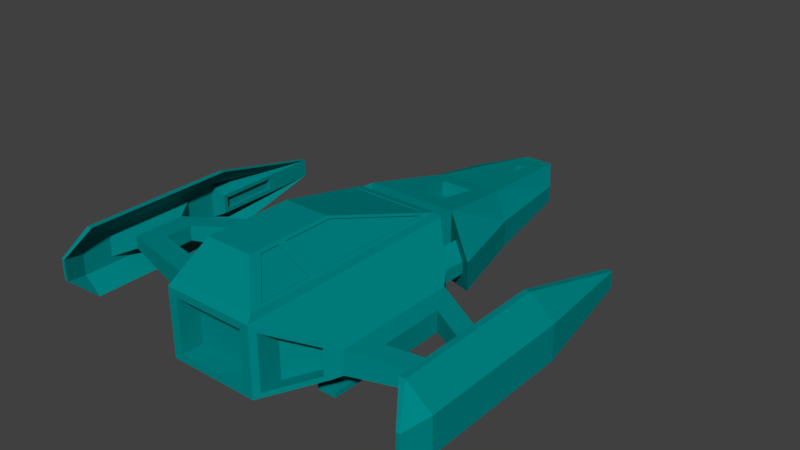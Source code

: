 # Source: ShipDemat.blend  (saved by Blender 2.79.0; exported with 4.5.12 LTS)
import bpy
from mathutils import Matrix  # noqa: F401  (used for matrix-valued properties, if any)

bpy.ops.wm.read_factory_settings(use_empty=True)
scene = bpy.context.scene
scene.name = 'Scene'

# ---- collections
col_collection_1 = bpy.data.collections.new('Collection 1'); scene.collection.children.link(col_collection_1)

# ---- materials (node trees are filled in below, after node groups)
mat_demat = bpy.data.materials.new('Demat')
mat_demat.alpha_threshold = 0.0
mat_demat.use_transparent_shadow = False
mat_demat.diffuse_color = (0.0, 0.2395, 0.2395, 1.0)
mat_demat.roughness = 0.5

# ---- material node trees

# ---- world
world_world = bpy.data.worlds.new('World'); scene.world = world_world
world_world.color = (0.05088, 0.05088, 0.05088)
world_world.use_sun_shadow = False
world_world.sun_shadow_jitter_overblur = 0.0
world_world.cycles.sampling_method = 'MANUAL'

# ---- meshes
me_body = bpy.data.meshes.new('Body')
me_body.from_pydata([(-1.455, 0.1367, 2.431), (-1.339, -4.965, 2.431), (-1.455, -4.965, 2.431), (-0.7714, -5.574, 3.604), (-0.7714, -3.754, 3.604), (-0.7078, -3.719, 3.535), (-1.339, 0.003439, 2.431), (-0.7078, -5.539, 3.535), (-1.403, -0.42, 2.519), (-1.403, -4.881, 2.519), (-0.8231, -5.397, 3.515), (-0.8231, -3.722, 3.515), (-1.285, -0.4638, 2.525), (-1.285, -4.92, 2.525), (-0.7354, -5.419, 3.487), (-0.7354, -3.705, 3.487), (-1.344, -4.9, 2.522), (-0.7793, -5.408, 3.501), (-0.7793, -3.713, 3.501), (-1.344, -0.4419, 2.522), (1.455, 0.1367, 2.431), (1.339, -4.965, 2.431), (1.455, -4.965, 2.431), (0.7714, -5.574, 3.604), (0.7714, -3.754, 3.604), (0.7078, -3.719, 3.535), (1.339, 0.003439, 2.431), (0.7078, -5.539, 3.535), (1.403, -0.42, 2.519), (1.403, -4.881, 2.519), (0.8231, -5.397, 3.515), (0.8231, -3.722, 3.515), (1.285, -0.4638, 2.525), (1.285, -4.92, 2.525), (0.7354, -5.419, 3.487), (0.7354, -3.705, 3.487), (1.344, -4.9, 2.522), (0.7793, -5.408, 3.501), (0.7793, -3.713, 3.501), (1.344, -0.4419, 2.522), (-1.272, -0.2173, 2.537), (-0.6879, -3.544, 3.54), (1.272, -0.2173, 2.537), (0.6879, -3.544, 3.54), (-0.6732, -3.543, 3.483), (-1.249, -0.3119, 2.524), (0.6732, -3.543, 3.483), (1.249, -0.3119, 2.524), (1.26, -0.2646, 2.531), (-1.26, -0.2646, 2.531), (0.6806, -3.544, 3.512), (-0.6806, -3.544, 3.512), (-0.2117, 6.892, 0.3493), (0.2117, 6.892, 0.3493), (-0.2128, 5.986, 0.3169), (0.2128, 5.986, 0.3169), (-0.2117, 6.892, 0.7405), (0.2117, 6.892, 0.7405), (-0.2128, 5.986, 0.7081), (0.2128, 5.986, 0.7081), (-0.1502, 6.892, 0.4019), (0.1502, 6.892, 0.4019), (-0.1502, 6.892, 0.6586), (0.1502, 6.892, 0.6586), (-0.1502, 6.841, 0.4019), (0.1502, 6.841, 0.4019), (-0.1502, 6.841, 0.6586), (0.1502, 6.841, 0.6586), (-0.212, 6.673, 0.3415), (0.212, 6.673, 0.3415), (-0.212, 6.673, 0.7326), (0.212, 6.673, 0.7326), (-2.548, -5.502, -0.6452), (-1.906, -5.502, -0.6452), (-1.906, -3.29, -0.6452), (-2.548, -3.29, -0.6452), (-1.906, -5.502, -0.4732), (-2.548, -3.29, -0.4732), (-2.548, -5.502, -0.4732), (-1.906, -3.29, -0.4732), (2.548, -5.502, -0.6452), (1.906, -5.502, -0.6452), (1.906, -3.29, -0.6452), (2.548, -3.29, -0.6452), (1.906, -5.502, -0.4732), (2.548, -3.29, -0.4732), (2.548, -5.502, -0.4732), (1.906, -3.29, -0.4732), (-2.376, -3.882, -0.4732), (-2.376, -4.91, -0.4732), (-2.078, -4.91, -0.4732), (-2.078, -3.882, -0.4732), (2.376, -3.882, -0.4732), (2.376, -4.91, -0.4732), (2.078, -4.91, -0.4732), (2.078, -3.882, -0.4732), (-0.3467, 3.145, -0.6452), (-0.3467, 1.563, -0.6452), (0.3467, 3.145, -0.6452), (0.3467, 1.563, -0.6452), (-0.3467, 3.145, -0.4732), (-0.3467, 1.563, -0.4732), (0.3467, 3.145, -0.4732), (0.3467, 1.563, -0.4732), (-0.1738, 2.751, -0.4732), (-0.1738, 1.958, -0.4732), (0.1738, 2.751, -0.4732), (0.1738, 1.958, -0.4732), (-2.548, -5.502, 0.2659), (-1.906, -5.502, 0.05824), (-1.906, -3.29, 0.05824), (-2.548, -3.29, 0.2659), (2.548, -5.502, 0.2659), (1.906, -5.502, 0.05824), (1.906, -3.29, 0.05824), (2.548, -3.29, 0.2659), (-0.3467, 3.145, 0.158), (-0.3467, 1.563, -0.0161), (0.3467, 3.145, 0.158), (0.3467, 1.563, -0.0161), (-2.376, -3.882, 0.4868), (-2.376, -4.91, 0.4868), (-2.078, -4.91, 0.4868), (-2.078, -3.882, 0.4868), (2.376, -3.882, 0.4868), (2.376, -4.91, 0.4868), (2.078, -4.91, 0.4868), (2.078, -3.882, 0.4868), (-0.1738, 2.751, 0.4868), (-0.1738, 1.958, 0.4868), (0.1738, 2.751, 0.4868), (0.1738, 1.958, 0.4868), (-5.376, -4.499, 1.197), (-5.376, -3.555, 1.197), (-3.8, -4.909, 1.293), (-3.8, -2.703, 1.293), (-5.376, -4.499, 0.6756), (-5.376, -3.555, 0.6756), (-3.8, -4.909, 0.5794), (-3.8, -2.703, 0.5794), (-6.042, -6.785, 2.235), (-6.613, -1.564, 1.525), (-6.613, -6.717, 0.3469), (-6.613, -5.713, 0.5674), (-6.104, 2.338, 1.226), (-6.482, -7.519, 1.302), (-6.364, -7.519, 0.5703), (-5.976, -6.753, -0.1469), (-6.171, -1.6, -0.1469), (-6.613, -5.713, 1.305), (-6.613, -1.564, 0.3469), (-6.189, -5.04, 1.147), (-6.189, -3.241, 0.7252), (-6.104, 2.338, 0.6464), (-6.171, -6.753, -0.1469), (-3.185, -1.618, 0.5419), (-6.808, -6.717, 1.525), (-6.042, -1.632, 2.235), (-5.847, -6.785, 2.235), (-6.613, -2.568, 0.5674), (-6.482, -7.519, 0.5703), (-6.189, -5.04, 0.7252), (-6.189, -3.241, 1.147), (-6.299, 2.338, 1.226), (-6.613, -6.717, 1.525), (-6.808, -1.564, 0.3469), (-5.847, -1.632, 2.235), (-3.185, -1.618, 1.33), (-6.808, -6.717, 0.3469), (-3.185, -5.822, 1.33), (-6.613, -2.568, 1.305), (-3.185, -5.822, 0.5419), (-6.808, -1.564, 1.525), (-6.364, -7.519, 1.302), (-5.976, -1.6, -0.1469), (-6.299, 2.338, 0.6464), (-3.493, -2.161, 1.312), (-3.493, -5.365, 1.312), (-5.782, -3.398, 1.172), (-5.782, -4.769, 1.172), (-5.782, -3.398, 0.7004), (-3.493, -2.161, 0.5606), (-3.493, -5.365, 0.5606), (-5.782, -4.769, 0.7004), (-6.103, -1.484, 1.261), (-6.103, 0.755, 1.261), (-6.103, -1.484, 0.6114), (-6.103, 0.755, 0.6114), (-6.103, 0.6054, 1.13), (-6.103, 0.6054, 0.7422), (-6.103, -1.334, 0.7422), (-6.103, -1.334, 1.13), (-6.257, 0.6054, 1.13), (-6.257, 0.6054, 0.7422), (-6.257, -1.334, 0.7422), (-6.257, -1.334, 1.13), (5.376, -4.499, 1.197), (5.376, -3.555, 1.197), (3.8, -4.909, 1.293), (3.8, -2.703, 1.293), (5.376, -4.499, 0.6756), (5.376, -3.555, 0.6756), (3.8, -4.909, 0.5794), (3.8, -2.703, 0.5794), (6.042, -6.785, 2.235), (6.613, -1.564, 1.525), (6.613, -6.717, 0.3469), (6.613, -5.713, 0.5674), (6.104, 2.338, 1.226), (6.482, -7.519, 1.302), (6.364, -7.519, 0.5703), (5.976, -6.753, -0.1469), (6.171, -1.6, -0.1469), (6.613, -5.713, 1.305), (6.613, -1.564, 0.3469), (6.189, -5.04, 1.147), (6.189, -3.241, 0.7252), (6.104, 2.338, 0.6464), (6.171, -6.753, -0.1469), (3.185, -1.618, 0.5419), (6.808, -6.717, 1.525), (6.042, -1.632, 2.235), (5.847, -6.785, 2.235), (6.613, -2.568, 0.5674), (6.482, -7.519, 0.5703), (6.189, -5.04, 0.7252), (6.189, -3.241, 1.147), (6.299, 2.338, 1.226), (6.613, -6.717, 1.525), (6.808, -1.564, 0.3469), (5.847, -1.632, 2.235), (3.185, -1.618, 1.33), (6.808, -6.717, 0.3469), (3.185, -5.822, 1.33), (6.613, -2.568, 1.305), (3.185, -5.822, 0.5419), (6.808, -1.564, 1.525), (6.364, -7.519, 1.302), (5.976, -1.6, -0.1469), (6.299, 2.338, 0.6464), (3.493, -2.161, 1.312), (3.493, -5.365, 1.312), (5.782, -3.398, 1.172), (5.782, -4.769, 1.172), (5.782, -3.398, 0.7004), (3.493, -2.161, 0.5606), (3.493, -5.365, 0.5606), (5.782, -4.769, 0.7004), (6.103, -1.484, 1.261), (6.103, 0.755, 1.261), (6.103, -1.484, 0.6114), (6.103, 0.755, 0.6114), (6.103, 0.6054, 1.13), (6.103, 0.6054, 0.7422), (6.103, -1.334, 0.7422), (6.103, -1.334, 1.13), (6.257, 0.6054, 1.13), (6.257, 0.6054, 0.7422), (6.257, -1.334, 0.7422), (6.257, -1.334, 1.13), (-0.1444, -1.903, 2.099), (-1.244, 0.7924, 0.122), (-0.7339, -4.856, 1.035), (-0.5295, -3.35, 1.765), (-0.3211, -4.641, 1.981), (-1.455, 0.1367, 2.431), (-0.5295, -4.237, 2.036), (-0.2338, -2.332, 1.807), (-0.4129, -2.705, 2.897), (-0.3266, -5.534, 2.93), (-0.1654, -2.918, 2.43), (-0.1654, -2.634, 2.346), (-0.3211, -5.285, 1.249), (-0.5327, -4.317, 1.52), (-1.189, -0.5454, 1.931), (-0.3556, -2.977, 2.423), (-0.3211, -5.114, 1.592), (-1.059, 3.916, 0.2429), (-0.1654, -2.449, 2.204), (-0.4129, -2.752, 2.918), (-1.584, 0.7924, 2.26), (-0.2338, -2.283, 1.735), (-1.528, 0.3247, 2.223), (-1.528, 0.3247, -0.06387), (-0.3266, -6.171, 2.12), (-0.5327, -4.317, 1.035), (-0.5327, -1.272, 1.52), (-2.926, -1.202, 1.484), (-0.3809, -3.535, 1.52), (-0.3809, -3.535, 1.765), (-3.185, -1.618, 0.5419), (-0.3266, -6.342, 1.778), (-0.5295, -3.35, 2.036), (-0.3556, -2.773, 2.871), (-0.7339, -1.088, 1.035), (-0.6245, 1.429, 1.635), (-0.5295, -4.237, 1.765), (-2.126, 2.896, 1.29), (-0.1234, -2.177, 1.692), (-0.4129, -2.949, 2.363), (-0.1444, -2.455, 2.737), (-1.339, -4.965, 2.431), (-1.455, -4.965, 2.431), (-0.3266, -5.163, 3.103), (-0.4834, -4.617, 1.93), (-0.1725, -1.838, 2.037), (-1.189, -6.649, 1.931), (-0.1444, -2.113, 2.465), (-0.5327, -1.272, 1.035), (-1.244, 0.3247, 0.122), (-0.4842, -4.902, 3.378), (-1.528, -7.519, 2.223), (-0.1725, -1.806, 1.692), (-1.339, -7.034, 2.431), (-1.455, -7.331, 2.431), (-1.244, 0.7924, 1.75), (-0.6245, 1.525, 2.112), (-0.3211, -5.012, 1.808), (-3.185, -1.618, 1.33), (-0.2379, -2.912, 1.52), (-2.968, -0.2276, 1.408), (-0.3328, -1.499, 1.52), (-0.4834, -4.297, 2.079), (-0.1234, -2.145, 1.828), (-1.584, 0.7924, -0.1009), (-0.204, -1.829, 2.149), (-0.204, -1.78, 2.077), (-2.126, 2.896, 0.3919), (-0.3809, -4.119, 1.52), (-2.926, -1.202, 0.388), (-1.339, 0.003439, 2.431), (-0.1444, -2.739, 2.822), (-3.185, -5.822, 1.33), (-1.059, 3.916, 1.629), (-0.4842, -5.221, 3.229), (-0.4129, -2.998, 2.377), (-3.185, -5.822, 0.5419), (-1.244, 0.3247, 1.75), (-0.1654, -2.258, 1.857), (-0.3809, -4.119, 1.765), (-0.7714, -5.574, 3.604), (-1.287, -5.121, 2.521), (-0.7843, -6.625, 3.604), (-1.287, -6.871, 2.521), (-0.7203, -6.383, 3.514), (-0.7203, -5.627, 3.514), (-0.7203, -6.274, 3.514), (-0.7078, -5.539, 3.535), (-0.7298, 3.43, 1.727), (-0.9479, 1.278, 2.162), (-0.4841, 8.057, 1.025), (-0.5624, 3.087, 1.3), (-1.471, 6.513, 0.9885), (-1.471, 6.513, 0.4273), (-0.4841, 8.057, 0.391), (-0.5624, 3.183, 1.777), (-2.926, -5.992, 1.484), (-1.528, -7.519, -0.06387), (-2.926, -5.992, 0.388), (-1.211, -7.519, 0.1734), (-1.211, -7.519, 1.985), (-2.781, -6.151, 1.385), (-2.781, -6.151, 0.5166), (-1.673, -7.36, 0.1585), (-1.673, -7.36, 1.971), (-1.211, -6.777, 0.1734), (-1.211, -6.777, 1.985), (-2.781, -5.409, 1.385), (-1.673, -6.619, 1.971), (-2.781, -5.409, 0.5166), (-1.673, -6.619, 0.1585), (-1.401, -5.148, 2.523), (-1.401, -6.883, 2.523), (-0.8257, -5.66, 3.512), (-0.8366, -6.289, 3.512), (-1.344, -5.134, 2.522), (-1.344, -6.877, 2.522), (-0.7784, -6.281, 3.513), (-0.773, -5.643, 3.513), (-2.548, -5.502, 0.2659), (-2.968, -0.2276, 0.4643), (-1.906, -5.502, 0.05824), (-1.906, -3.29, 0.05824), (-2.548, -3.29, 0.2659), (-1.93, -0.1139, 1.525), (-1.93, -0.1139, 0.5519), (-2.524, -0.7632, 1.21), (-2.571, 0.06544, 1.178), (-2.571, 0.06544, 0.7766), (-2.524, -0.7632, 0.7442), (-1.982, 0.4993, 1.54), (-1.982, 0.4993, 0.5362), (-1.386, 0.3247, 0.02908), (-1.386, 0.3247, 1.986), (-2.725, -0.9825, 1.347), (-2.725, -0.9825, 0.5661), (-1.729, 0.1054, 0.244), (-1.729, 0.1054, 1.874), (-1.414, 0.7924, 2.005), (-1.414, 0.7924, 0.01055), (-2.77, -0.0811, 1.293), (-1.783, 0.6459, 1.9), (-1.783, 0.6459, 0.2176), (-2.77, -0.0811, 0.6205), (-1.906, -5.502, 0.4868), (-2.548, -3.29, 0.4868), (-2.548, -5.502, 0.4868), (-1.906, -3.29, 0.4868), (0.1444, -1.903, 2.099), (1.244, 0.7924, 0.122), (0.7339, -4.856, 1.035), (0.5295, -3.35, 1.765), (0.3211, -4.641, 1.981), (1.455, 0.1367, 2.431), (0.5295, -4.237, 2.036), (0.2338, -2.332, 1.807), (0.4129, -2.705, 2.897), (0.3266, -5.534, 2.93), (0.1654, -2.918, 2.43), (0.1654, -2.634, 2.346), (0.3211, -5.285, 1.249), (0.5327, -4.317, 1.52), (1.189, -0.5454, 1.931), (0.3556, -2.977, 2.423), (0.3211, -5.114, 1.592), (1.059, 3.916, 0.2429), (0.1654, -2.449, 2.204), (0.4129, -2.752, 2.918), (1.584, 0.7924, 2.26), (0.2338, -2.283, 1.735), (1.528, 0.3247, 2.223), (1.528, 0.3247, -0.06387), (0.3266, -6.171, 2.12), (0.5327, -4.317, 1.035), (0.5327, -1.272, 1.52), (2.926, -1.202, 1.484), (0.3809, -3.535, 1.52), (0.3809, -3.535, 1.765), (3.185, -1.618, 0.5419), (0.3266, -6.342, 1.778), (0.5295, -3.35, 2.036), (0.3556, -2.773, 2.871), (0.7339, -1.088, 1.035), (0.6245, 1.429, 1.635), (0.5295, -4.237, 1.765), (2.126, 2.896, 1.29), (0.1234, -2.177, 1.692), (0.4129, -2.949, 2.363), (0.1444, -2.455, 2.737), (1.339, -4.965, 2.431), (1.455, -4.965, 2.431), (0.3266, -5.163, 3.103), (0.4834, -4.617, 1.93), (0.1725, -1.838, 2.037), (1.189, -6.649, 1.931), (0.1444, -2.113, 2.465), (0.5327, -1.272, 1.035), (1.244, 0.3247, 0.122), (0.4842, -4.902, 3.378), (1.528, -7.519, 2.223), (0.1725, -1.806, 1.692), (1.339, -7.034, 2.431), (1.455, -7.331, 2.431), (1.244, 0.7924, 1.75), (0.6245, 1.525, 2.112), (0.3211, -5.012, 1.808), (3.185, -1.618, 1.33), (0.2379, -2.912, 1.52), (2.968, -0.2276, 1.408), (0.3328, -1.499, 1.52), (0.4834, -4.297, 2.079), (0.1234, -2.145, 1.828), (1.584, 0.7924, -0.1009), (0.204, -1.829, 2.149), (0.204, -1.78, 2.077), (2.126, 2.896, 0.3919), (0.3809, -4.119, 1.52), (2.926, -1.202, 0.388), (1.339, 0.003439, 2.431), (0.1444, -2.739, 2.822), (3.185, -5.822, 1.33), (1.059, 3.916, 1.629), (0.4842, -5.221, 3.229), (0.4129, -2.998, 2.377), (3.185, -5.822, 0.5419), (1.244, 0.3247, 1.75), (0.1654, -2.258, 1.857), (0.3809, -4.119, 1.765), (0.7714, -5.574, 3.604), (1.287, -5.121, 2.521), (0.7843, -6.625, 3.604), (1.287, -6.871, 2.521), (0.7203, -6.383, 3.514), (0.7203, -5.627, 3.514), (0.7203, -6.274, 3.514), (0.7078, -5.539, 3.535), (0.7298, 3.43, 1.727), (0.9479, 1.278, 2.162), (0.4841, 8.057, 1.025), (0.5624, 3.087, 1.3), (1.471, 6.513, 0.9885), (1.471, 6.513, 0.4273), (0.4841, 8.057, 0.391), (0.5624, 3.183, 1.777), (2.926, -5.992, 1.484), (1.528, -7.519, -0.06387), (2.926, -5.992, 0.388), (1.211, -7.519, 0.1734), (1.211, -7.519, 1.985), (2.781, -6.151, 1.385), (2.781, -6.151, 0.5166), (1.673, -7.36, 0.1585), (1.673, -7.36, 1.971), (1.211, -6.777, 0.1734), (1.211, -6.777, 1.985), (2.781, -5.409, 1.385), (1.673, -6.619, 1.971), (2.781, -5.409, 0.5166), (1.673, -6.619, 0.1585), (1.401, -5.148, 2.523), (1.401, -6.883, 2.523), (0.8257, -5.66, 3.512), (0.8366, -6.289, 3.512), (1.344, -5.134, 2.522), (1.344, -6.877, 2.522), (0.7784, -6.281, 3.513), (0.773, -5.643, 3.513), (2.548, -5.502, 0.2659), (2.968, -0.2276, 0.4643), (1.906, -5.502, 0.05824), (1.906, -3.29, 0.05824), (2.548, -3.29, 0.2659), (1.93, -0.1139, 1.525), (1.93, -0.1139, 0.5519), (2.524, -0.7632, 1.21), (2.571, 0.06544, 1.178), (2.571, 0.06544, 0.7766), (2.524, -0.7632, 0.7442), (1.982, 0.4993, 1.54), (1.982, 0.4993, 0.5362), (1.386, 0.3247, 0.02908), (1.386, 0.3247, 1.986), (2.725, -0.9825, 1.347), (2.725, -0.9825, 0.5661), (1.729, 0.1054, 0.244), (1.729, 0.1054, 1.874), (1.414, 0.7924, 2.005), (1.414, 0.7924, 0.01055), (2.77, -0.0811, 1.293), (1.783, 0.6459, 1.9), (1.783, 0.6459, 0.2176), (2.77, -0.0811, 0.6205), (1.906, -5.502, 0.4868), (2.548, -3.29, 0.4868), (2.548, -5.502, 0.4868), (1.906, -3.29, 0.4868), (-2.376, -3.882, 0.4868), (-2.376, -4.91, 0.4868), (-2.078, -4.91, 0.4868), (-2.078, -3.882, 0.4868), (2.376, -3.882, 0.4868), (2.376, -4.91, 0.4868), (2.078, -4.91, 0.4868), (2.078, -3.882, 0.4868), (-0.3467, 3.145, 0.158), (-0.3467, 1.563, -0.0161), (0.3467, 3.145, 0.158), (0.3467, 1.563, -0.0161), (-0.3467, 3.145, 0.4868), (-0.3467, 1.563, 0.4868), (0.3467, 3.145, 0.4868), (0.3467, 1.563, 0.4868), (-0.1738, 2.751, 0.4868), (-0.1738, 1.958, 0.4868), (0.1738, 2.751, 0.4868), (0.1738, 1.958, 0.4868), (-0.2117, 6.892, 0.3493), (0.2117, 6.892, 0.3493), (-0.2128, 5.986, 0.3169), (0.2128, 5.986, 0.3169), (-0.2117, 6.892, 0.7509), (0.2117, 6.892, 0.7509), (-0.2128, 5.986, 0.7185), (0.2128, 5.986, 0.7185), (-0.3882, 8.057, 0.9619), (-0.3882, 8.057, 0.4538), (0.3882, 8.057, 0.9619), (0.3882, 8.057, 0.4538), (-0.3882, 7.986, 0.9619), (-0.3882, 7.986, 0.4538), (0.3882, 7.986, 0.9619), (0.3882, 7.986, 0.4538), (-0.2426, 7.942, 0.4538), (0.1456, 7.942, 0.4538), (0.1456, 7.942, 0.9619), (0.2426, 7.942, 0.9619), (-0.3396, 7.942, 0.9619), (0.3396, 7.942, 0.4538), (0.3882, 7.942, 0.4538), (0.3882, 7.942, 0.9619), (0.04852, 7.942, 0.4538), (-0.04852, 7.942, 0.4538), (-0.3882, 7.942, 0.4538), (-0.3882, 7.942, 0.9619), (-0.04852, 7.942, 0.9619), (0.04852, 7.942, 0.9619), (-0.06343, 7.986, 0.4538), (-0.06343, 7.986, 0.9619), (0.06343, 7.986, 0.9619), (0.06343, 7.986, 0.4538), (0.1306, 7.986, 0.4538), (0.1306, 7.986, 0.9619), (-0.1306, 7.986, 0.9619), (-0.1306, 7.986, 0.4538), (-0.2575, 7.986, 0.4538), (-0.2575, 7.986, 0.9619), (-0.3247, 7.986, 0.9619), (-0.3247, 7.986, 0.4538), (0.2575, 7.986, 0.9619), (0.2575, 7.986, 0.4538), (0.3247, 7.986, 0.4538), (0.3247, 7.986, 0.9619), (-0.1456, 7.942, 0.4538), (-0.1456, 7.942, 0.9619), (-0.2426, 7.942, 0.9619), (-0.3396, 7.942, 0.4538), (0.2426, 7.942, 0.4538), (0.3396, 7.942, 0.9619), (-0.2671, 7.129, 1.16), (-0.5843, 4.844, 1.494), (0.2671, 7.129, 1.16), (0.5843, 4.844, 1.494), (-0.1442, 6.85, 1.201), (-0.3156, 5.123, 1.453), (0.1442, 6.85, 1.201), (0.3156, 5.123, 1.453), (-0.1442, 6.798, 0.8424), (-0.3156, 5.07, 1.095), (0.1442, 6.798, 0.8424), (0.3156, 5.07, 1.095), (-0.5923, 7.887, 0.9552), (-1.363, 6.682, 0.9269), (-0.5923, 7.887, 0.4605), (-1.363, 6.682, 0.4888), (0.5923, 7.887, 0.9552), (1.363, 6.682, 0.9269), (0.5923, 7.887, 0.4605), (1.363, 6.682, 0.4888), (-0.5923, 7.366, 0.9552), (-1.363, 6.161, 0.9269), (-0.5923, 7.366, 0.4605), (-1.363, 6.161, 0.4888), (0.5923, 7.366, 0.9552), (1.363, 6.161, 0.9269), (0.5923, 7.366, 0.4605), (1.363, 6.161, 0.4888)], [(113, 112), (115, 114), (109, 108), (111, 110), (118, 116), (119, 117)], [(1, 2, 0, 6), (5, 6, 45, 44), (23, 24, 4, 3), (6, 0, 4, 5), (2, 3, 10, 9), (5, 25, 27, 7), (4, 24, 43, 41), (5, 7, 14, 15), (16, 17, 14, 13), (3, 4, 11, 10), (0, 2, 9, 8), (4, 0, 8, 11), (1, 6, 12, 13), (6, 5, 15, 12), (7, 1, 13, 14), (18, 15, 14, 17), (19, 12, 15, 18), (16, 13, 12, 19), (9, 16, 19, 8), (8, 19, 18, 11), (11, 18, 17, 10), (9, 10, 17, 16), (21, 26, 20, 22), (26, 25, 24, 20), (22, 29, 30, 23), (25, 35, 34, 27), (36, 33, 34, 37), (23, 30, 31, 24), (20, 28, 29, 22), (24, 31, 28, 20), (21, 33, 32, 26), (26, 32, 35, 25), (27, 34, 33, 21), (38, 37, 34, 35), (39, 38, 35, 32), (36, 39, 32, 33), (29, 28, 39, 36), (28, 31, 38, 39), (31, 30, 37, 38), (29, 36, 37, 30), (0, 20, 26, 6), (48, 47, 46, 50), (20, 0, 40, 42), (24, 20, 42, 43), (0, 4, 41, 40), (49, 45, 47, 48), (26, 25, 46, 47), (25, 5, 44, 46), (6, 26, 47, 45), (51, 50, 46, 44), (49, 51, 44, 45), (40, 41, 51, 49), (41, 43, 50, 51), (40, 49, 48, 42), (42, 48, 50, 43), (21, 22, 23, 27), (3, 7, 27, 23), (1, 7, 3, 2), (36, 39, 38, 37), (17, 18, 19, 16), (49, 51, 50, 48), (68, 70, 56, 52), (55, 59, 58, 54), (63, 61, 65, 67), (61, 60, 64, 65), (60, 62, 66, 64), (62, 63, 67, 66), (53, 57, 71, 69), (57, 56, 70, 71), (53, 69, 68, 52), (69, 55, 54, 68), (71, 70, 58, 59), (69, 71, 59, 55), (57, 53, 61, 63), (52, 56, 62, 60), (56, 57, 63, 62), (53, 52, 60, 61), (54, 58, 70, 68), (64, 66, 67, 65), (93, 92, 124, 125), (105, 107, 131, 129), (89, 90, 122, 121), (104, 105, 129, 128), (94, 93, 125, 126), (90, 91, 123, 122), (107, 106, 130, 131), (95, 94, 126, 127), (91, 88, 120, 123), (106, 104, 128, 130), (88, 89, 121, 120), (92, 95, 127, 124), (75, 77, 79, 74), (73, 76, 78, 72), (72, 78, 77, 75), (74, 79, 76, 73), (84, 94, 95, 87), (83, 82, 87, 85), (81, 80, 86, 84), (80, 83, 85, 86), (82, 81, 84, 87), (78, 89, 88, 77), (79, 91, 90, 76), (85, 92, 93, 86), (76, 90, 89, 78), (87, 95, 92, 85), (77, 88, 91, 79), (86, 93, 94, 84), (96, 100, 102, 98), (103, 107, 105, 101), (97, 101, 100, 96), (99, 103, 101, 97), (98, 102, 103, 99), (102, 106, 107, 103), (100, 104, 106, 102), (101, 105, 104, 100), (97, 96, 98, 99), (73, 72, 75, 74), (81, 82, 83, 80), (168, 156, 172, 165), (143, 149, 164, 142), (170, 159, 150, 141), (159, 143, 142, 150), (149, 170, 141, 164), (163, 157, 166, 144), (144, 153, 175, 163), (165, 175, 148), (146, 173, 145, 160), (172, 156, 140, 157), (142, 164, 173, 146), (156, 168, 160, 145), (172, 157, 163), (174, 147, 154, 148), (153, 150, 174), (160, 154, 147, 146), (168, 165, 148, 154), (150, 142, 147, 174), (168, 154, 160), (174, 148, 175, 153), (158, 166, 157, 140), (164, 141, 166, 158), (156, 145, 140), (145, 173, 158, 140), (164, 158, 173), (141, 144, 166), (142, 146, 147), (165, 172, 163, 175), (232, 229, 236, 220), (207, 206, 228, 213), (234, 205, 214, 223), (223, 214, 206, 207), (213, 228, 205, 234), (227, 208, 230, 221), (208, 227, 239, 217), (229, 212, 239), (210, 224, 209, 237), (236, 221, 204, 220), (206, 210, 237, 228), (220, 209, 224, 232), (236, 227, 221), (238, 212, 218, 211), (217, 238, 214), (224, 210, 211, 218), (232, 218, 212, 229), (214, 238, 211, 206), (232, 224, 218), (238, 217, 239, 212), (222, 204, 221, 230), (228, 222, 230, 205), (220, 204, 209), (209, 204, 222, 237), (228, 237, 222), (205, 230, 208), (206, 211, 210), (229, 239, 227, 236), (169, 151, 161, 171), (162, 167, 155, 152), (134, 138, 136, 132), (134, 135, 139, 138), (137, 133, 132, 136), (133, 137, 139, 135), (169, 167, 176, 177), (167, 162, 178, 176), (151, 169, 177, 179), (162, 151, 179, 178), (171, 161, 183, 182), (161, 152, 180, 183), (155, 171, 182, 181), (152, 155, 181, 180), (191, 190, 194, 195), (194, 193, 192, 195), (189, 188, 192, 193), (188, 191, 195, 192), (190, 189, 193, 194), (233, 235, 225, 215), (226, 216, 219, 231), (198, 196, 200, 202), (198, 202, 203, 199), (201, 200, 196, 197), (197, 199, 203, 201), (233, 241, 240, 231), (231, 240, 242, 226), (215, 243, 241, 233), (226, 242, 243, 215), (235, 246, 247, 225), (225, 247, 244, 216), (219, 245, 246, 235), (216, 244, 245, 219), (255, 259, 258, 254), (258, 259, 256, 257), (253, 257, 256, 252), (252, 256, 259, 255), (254, 258, 257, 253), (141, 150, 186, 184), (178, 179, 132, 133), (179, 177, 134, 132), (180, 181, 139, 137), (181, 182, 138, 139), (176, 178, 133, 135), (183, 180, 137, 136), (182, 183, 136, 138), (161, 151, 149, 143), (151, 162, 170, 149), (152, 161, 143, 159), (162, 152, 159, 170), (177, 176, 135, 134), (184, 186, 190, 191), (144, 141, 185), (153, 144, 185, 187), (184, 185, 141), (150, 187, 186), (153, 187, 150), (186, 187, 189, 190), (185, 184, 191, 188), (187, 185, 188, 189), (205, 248, 250, 214), (242, 197, 196, 243), (243, 196, 198, 241), (244, 201, 203, 245), (245, 203, 202, 246), (240, 199, 197, 242), (247, 200, 201, 244), (246, 202, 200, 247), (225, 207, 213, 215), (215, 213, 234, 226), (216, 223, 207, 225), (226, 234, 223, 216), (241, 198, 199, 240), (248, 255, 254, 250), (208, 249, 205), (217, 251, 249, 208), (248, 205, 249), (214, 250, 251), (217, 214, 251), (250, 254, 253, 251), (249, 252, 255, 248), (251, 253, 252, 249), (275, 423, 441, 293), (357, 358, 379, 381), (398, 280, 324, 399), (297, 320, 280), (306, 262, 294, 274), (323, 281, 326, 305), (471, 429, 281, 323), (281, 267, 325, 326), (262, 306, 291, 272), (282, 287, 356, 311), (270, 299, 268, 331), (299, 335, 279, 268), (335, 275, 293, 279), (325, 267, 338, 260), (277, 327, 353), (297, 333, 352), (353, 354, 277), (353, 327, 297, 352), (320, 297, 327, 380), (297, 280, 333), (324, 380, 327), (324, 327, 277), (392, 540, 431, 283), (333, 280, 349, 348), (501, 502, 646, 647), (418, 447, 299, 270), (329, 283, 382, 383), (358, 329, 383, 379), (283, 357, 381, 382), (282, 393, 392, 283), (287, 282, 397, 394), (282, 283, 396, 397), (283, 329, 395, 396), (329, 287, 394, 395), (267, 415, 486, 338), (268, 416, 479, 331), (320, 380, 403, 400), (380, 324, 402, 403), (324, 280, 401, 402), (280, 320, 400, 401), (348, 496, 481, 333), (447, 483, 335, 299), (326, 474, 453, 305), (279, 427, 416, 268), (483, 423, 275, 335), (280, 428, 497, 349), (473, 474, 326, 325), (470, 452, 304, 322), (306, 454, 439, 291), (272, 420, 410, 262), (281, 429, 415, 267), (546, 428, 280, 398), (430, 541, 393, 282), (333, 481, 631, 629), (293, 441, 427, 279), (283, 431, 505, 357), (408, 473, 325, 260), (472, 547, 399, 324), (442, 422, 274, 294), (425, 472, 567, 566), (505, 529, 527, 506), (546, 547, 472, 428), (445, 428, 468), (454, 422, 442, 410), (471, 453, 474, 429), (429, 474, 473, 415), (410, 420, 439, 454), (430, 459, 504, 435), (418, 479, 416, 447), (447, 416, 427, 483), (483, 427, 441, 423), (473, 408, 486, 415), (425, 501, 475), (445, 500, 481), (501, 425, 502), (501, 500, 445, 475), (468, 528, 475, 445), (445, 481, 428), (472, 475, 528), (472, 425, 475), (481, 496, 497, 428), (502, 498, 644, 646), (477, 531, 530, 431), (506, 527, 531, 477), (431, 530, 529, 505), (430, 431, 540, 541), (435, 542, 545, 430), (430, 545, 544, 431), (431, 544, 543, 477), (477, 543, 542, 435), (468, 548, 551, 528), (528, 551, 550, 472), (472, 550, 549, 428), (428, 549, 548, 468), (277, 425, 566, 564), (472, 324, 565, 567), (324, 277, 564, 565), (354, 502, 577, 576), (578, 277, 354, 576), (579, 425, 277, 578), (425, 579, 577, 502), (350, 333, 629, 628), (481, 498, 630, 631), (498, 350, 628, 630), (350, 352, 333), (500, 498, 481), (337, 315, 261, 309), (284, 269, 317, 276), (269, 303, 264, 317), (285, 273, 286, 308), (273, 328, 288, 286), (328, 339, 289, 288), (439, 432, 284, 291), (288, 319, 321, 286), (272, 291, 284, 276), (312, 298, 323, 305), (285, 433, 421, 273), (270, 331, 300, 271), (307, 260, 338, 278), (307, 278, 271, 300), (469, 434, 286, 321), (492, 461, 313, 344), (284, 432, 417, 269), (331, 479, 448, 300), (261, 409, 457, 309), (307, 455, 408, 260), (313, 301, 341, 343), (344, 313, 343, 346), (301, 347, 345, 341), (301, 302, 340, 347), (314, 342, 374, 372), (355, 316, 295, 351), (360, 359, 365, 366), (368, 367, 369, 370), (363, 364, 368, 370), (364, 361, 367, 368), (361, 362, 369, 367), (362, 363, 370, 369), (366, 514, 508, 360), (338, 486, 426, 278), (342, 490, 488, 340), (376, 375, 371, 372), (340, 302, 371, 373), (302, 314, 372, 371), (342, 340, 373, 374), (376, 372, 374, 377), (377, 374, 373, 378), (378, 373, 371, 375), (345, 378, 375, 341), (346, 377, 378, 345), (343, 376, 377, 346), (343, 341, 375, 376), (386, 384, 390, 387), (388, 389, 386, 387), (385, 391, 390, 384), (385, 389, 388, 391), (317, 465, 424, 276), (552, 555, 563, 562), (314, 462, 490, 342), (289, 437, 436, 288), (345, 493, 494, 346), (300, 448, 455, 307), (276, 424, 420, 272), (340, 488, 495, 347), (351, 499, 503, 355), (288, 436, 467, 319), (464, 443, 295, 316), (417, 451, 303, 269), (286, 434, 456, 308), (476, 487, 339, 328), (495, 493, 345, 347), (513, 514, 366, 365), (346, 494, 492, 344), (419, 418, 270, 271), (278, 426, 419, 271), (305, 453, 460, 312), (421, 476, 328, 273), (485, 463, 315, 337), (264, 412, 465, 317), (298, 446, 471, 323), (443, 499, 351, 295), (485, 457, 409, 463), (432, 424, 465, 417), (417, 465, 412, 451), (433, 456, 434, 421), (421, 434, 436, 476), (476, 436, 437, 487), (436, 434, 469, 467), (420, 424, 432, 439), (460, 453, 471, 446), (418, 419, 448, 479), (455, 426, 486, 408), (455, 448, 419, 426), (461, 491, 489, 449), (492, 494, 491, 461), (449, 489, 493, 495), (449, 495, 488, 450), (462, 520, 522, 490), (503, 499, 443, 464), (508, 514, 513, 507), (516, 518, 517, 515), (511, 518, 516, 512), (512, 516, 515, 509), (509, 515, 517, 510), (510, 517, 518, 511), (524, 520, 519, 523), (488, 521, 519, 450), (450, 519, 520, 462), (490, 522, 521, 488), (524, 525, 522, 520), (525, 526, 521, 522), (526, 523, 519, 521), (493, 489, 523, 526), (494, 493, 526, 525), (491, 494, 525, 524), (491, 524, 523, 489), (534, 535, 538, 532), (536, 535, 534, 537), (533, 532, 538, 539), (533, 539, 536, 537), (406, 405, 556, 557), (507, 513, 365, 359), (407, 404, 558, 559), (553, 554, 561, 560), (404, 406, 557, 558), (555, 553, 560, 563), (405, 407, 559, 556), (554, 552, 562, 561), (571, 569, 573, 575), (570, 571, 575, 574), (568, 570, 574, 572), (569, 568, 572, 573), (576, 577, 581, 580), (577, 579, 583, 581), (578, 576, 580, 582), (579, 578, 582, 583), (581, 583, 582, 580), (584, 586, 590, 621, 618, 611, 608, 607, 612, 615, 616, 588), (586, 587, 591, 590), (587, 585, 589, 617, 614, 613, 606, 609, 610, 619, 620, 591), (585, 584, 588, 589), (619, 610, 593, 626), (609, 606, 601, 600), (615, 612, 623, 624), (613, 614, 592, 622), (591, 620, 597, 598), (611, 618, 595, 594), (621, 590, 599, 627), (588, 616, 596, 603), (589, 588, 603, 602), (607, 608, 605, 604), (617, 589, 602, 625), (590, 591, 598, 599), (634, 632, 636, 638), (637, 639, 638, 636), (635, 634, 638, 639), (633, 635, 639, 637), (632, 633, 637, 636), (329, 290, 318, 287), (393, 337, 309, 392), (262, 410, 433, 285), (303, 334, 304, 264), (339, 296, 263, 289), (296, 266, 292, 263), (298, 312, 321, 319), (358, 336, 290, 329), (348, 349, 316, 355), (547, 409, 261, 399), (294, 262, 285, 308), (287, 318, 332, 356), (356, 332, 336, 358), (301, 330, 265, 302), (311, 314, 302, 265, 282), (304, 334, 310, 322), (301, 313, 306, 274, 330), (357, 359, 360, 311), (356, 361, 364, 311), (358, 362, 361, 356), (357, 363, 362, 358), (311, 364, 363, 357), (308, 456, 442, 294), (451, 482, 334, 303), (395, 394, 386, 389), (383, 382, 407, 405), (401, 400, 387, 390), (396, 395, 389, 385), (402, 401, 390, 391), (403, 402, 391, 388), (397, 396, 385, 384), (394, 397, 384, 386), (400, 403, 388, 387), (315, 398, 399, 261), (381, 379, 406, 404), (379, 383, 405, 406), (382, 381, 404, 407), (444, 414, 266, 296), (349, 497, 464, 316), (355, 503, 496, 348), (339, 487, 444, 296), (292, 440, 411, 263), (334, 482, 458, 310), (304, 452, 412, 264), (458, 470, 322, 310), (467, 446, 298, 319), (502, 354, 585, 587), (263, 411, 437, 289), (478, 413, 265, 330), (413, 430, 282, 265), (461, 454, 306, 313), (463, 546, 398, 315), (357, 505, 507, 359), (414, 440, 292, 266), (309, 457, 540, 392), (460, 469, 321, 312), (508, 459, 311, 360), (311, 459, 462, 314), (541, 485, 337, 393), (422, 478, 330, 274), (477, 435, 466, 438), (541, 540, 457, 485), (451, 412, 452, 482), (487, 437, 411, 444), (444, 411, 440, 414), (446, 467, 469, 460), (506, 477, 438, 484), (496, 503, 464, 497), (442, 456, 433, 410), (435, 504, 480, 466), (504, 506, 484, 480), (449, 450, 413, 478), (459, 430, 413, 450, 462), (452, 470, 458, 482), (449, 478, 422, 454, 461), (505, 459, 508, 507), (504, 459, 512, 509), (506, 504, 509, 510), (505, 506, 510, 511), (459, 505, 511, 512), (543, 537, 534, 542), (531, 553, 555, 530), (549, 538, 535, 548), (544, 533, 537, 543), (550, 539, 538, 549), (551, 536, 539, 550), (545, 532, 533, 544), (542, 534, 532, 545), (548, 535, 536, 551), (463, 409, 547, 546), (529, 552, 554, 527), (527, 554, 553, 531), (530, 555, 552, 529), (564, 566, 570, 568), (565, 564, 568, 569), (567, 565, 569, 571), (566, 567, 571, 570), (354, 350, 584, 585), (498, 502, 587, 586), (350, 498, 586, 584), (611, 610, 609, 608), (607, 606, 613, 612), (615, 614, 617, 616), (621, 620, 619, 618), (612, 613, 622, 623), (608, 609, 600, 605), (618, 619, 626, 595), (616, 617, 625, 596), (614, 615, 624, 592), (610, 611, 594, 593), (620, 621, 627, 597), (606, 607, 604, 601), (629, 631, 635, 633), (628, 629, 633, 632), (630, 628, 632, 634), (631, 630, 634, 635), (375, 376, 377, 378), (523, 526, 525, 524), (597, 627, 599, 598), (623, 622, 592, 624), (602, 603, 596, 625), (595, 626, 593, 594), (605, 600, 601, 604), (353, 352, 641, 643), (352, 350, 640, 641), (500, 501, 647, 645), (498, 500, 645, 644), (350, 354, 642, 640), (354, 353, 643, 642), (644, 645, 653, 652), (645, 647, 655, 653), (650, 651, 649, 648), (652, 653, 655, 654), (643, 641, 649, 651), (641, 640, 648, 649), (646, 644, 652, 654), (647, 646, 654, 655), (640, 642, 650, 648), (642, 643, 651, 650)])
me_body.materials.append(mat_demat)
me_body.use_remesh_preserve_volume = False
me_body.use_remesh_preserve_attributes = False
me_body.use_mirror_vertex_groups = False
me_body.update()

# ---- objects
ob_ship = bpy.data.objects.new('Ship', me_body)

# ---- transforms, parenting, visibility, modifiers, constraints
ob_ship.location = (0.0, 0.0, 0.0)
ob_ship.lineart.crease_threshold = 0.0

# ---- collection membership
col_collection_1.objects.link(ob_ship)

# ---- scene / render settings (as saved in the file)
scene.frame_start = 1; scene.frame_end = 250; scene.frame_set(79)
scene.render.engine = 'BLENDER_EEVEE_NEXT'
scene.render.resolution_percentage = 50
scene.render.dither_intensity = 0.0
scene.cycles.use_denoising = False
scene.cycles.samples = 128
scene.cycles.sampling_pattern = 'TABULATED_SOBOL'
scene.cycles.use_adaptive_sampling = False
scene.cycles.use_light_tree = False
scene.cycles.blur_glossy = 0.0
scene.cycles.sample_clamp_indirect = 0.0
scene.view_settings.view_transform = 'Standard'
bpy.context.view_layer.update()

# ---- added for rendering (the .blend has no active camera and no usable light): camera, sun
cam_auto = bpy.data.cameras.new('AutoCamera')
cam_auto.lens = 50.0
cam_auto.sensor_width = 36.0
cam_auto.clip_end = 1000.0
ob_auto_camera = bpy.data.objects.new('AutoCamera', cam_auto)
scene.collection.objects.link(ob_auto_camera)
ob_auto_camera.location = (19.5408, -23.18, 17.112)
ob_auto_camera.rotation_euler = (1.09748, -7.21219e-08, 0.694738)
scene.camera = ob_auto_camera
light_auto_sun = bpy.data.lights.new('AutoSun', 'SUN')
light_auto_sun.energy = 3.0
light_auto_sun.angle = 0.0523599
ob_auto_sun = bpy.data.objects.new('AutoSun', light_auto_sun)
scene.collection.objects.link(ob_auto_sun)
ob_auto_sun.rotation_euler = (0.872665, 0.174533, 0.523599)
bpy.context.view_layer.update()
